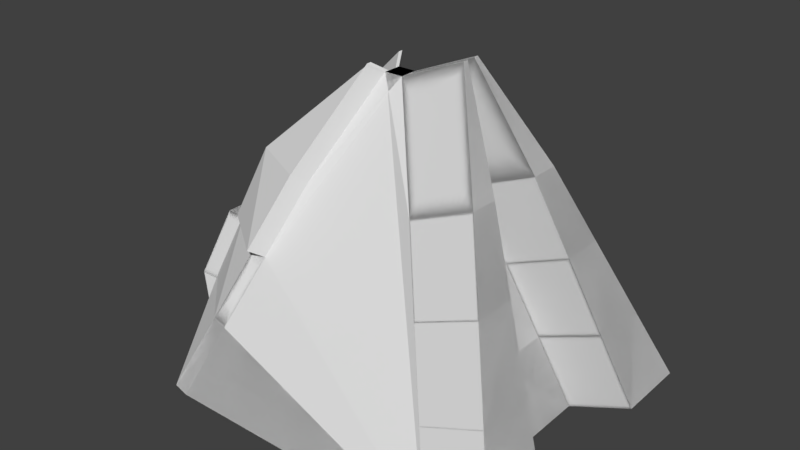 # Source: CasaChosa.blend  (saved by Blender 2.79.0; exported with 4.5.12 LTS)
import bpy
from mathutils import Matrix  # noqa: F401  (used for matrix-valued properties, if any)

bpy.ops.wm.read_factory_settings(use_empty=True)
scene = bpy.context.scene
scene.name = 'Scene'

# ---- collections
col_collection_1 = bpy.data.collections.new('Collection 1'); scene.collection.children.link(col_collection_1)

# ---- world
world_world = bpy.data.worlds.new('World'); scene.world = world_world
world_world.color = (0.05088, 0.05088, 0.05088)
world_world.use_sun_shadow = False
world_world.sun_shadow_jitter_overblur = 0.0
world_world.cycles.sampling_method = 'MANUAL'

# ---- meshes
me_cube_001 = bpy.data.meshes.new('Cube.001')
me_cube_001.from_pydata([(-0.06175, -0.06175, -1.182), (-1.0, -1.0, 1.0), (-0.06175, 0.06175, -1.182), (-1.0, 1.0, 1.0), (0.06175, -0.06175, -1.182), (1.0, -1.0, 1.0), (0.06175, 0.06175, -1.182), (1.0, 1.0, 1.0), (-0.06175, 0.0, -1.182), (-0.5954, -0.5954, 0.0), (-1.0, 0.0, 1.0), (-0.5954, 0.5954, 0.0), (-0.5954, 0.0, 0.0), (-0.06175, -0.03087, -1.182), (-0.7977, -0.7977, 0.5), (-1.0, 0.5, 1.0), (-0.3931, 0.3931, -0.5), (-0.06175, 0.03087, -1.182), (-0.3931, -0.3931, -0.5), (-1.0, -0.5, 1.0), (-0.7977, 0.7977, 0.5), (-0.5954, 0.2977, 0.0), (-0.5954, -0.2977, 0.0), (-0.3931, 0.0, -0.5), (-0.7977, 0.0, 0.5), (-0.7977, -0.3989, 0.5), (-0.3931, -0.1966, -0.5), (-0.3931, 0.1966, -0.5), (-0.7977, 0.3989, 0.5), (0.5954, 0.5954, 0.0), (0.06175, 0.0, -1.182), (1.0, 0.0, 1.0), (0.5954, -0.5954, 0.0), (1.003, 0.0, -0.005673), (0.3931, 0.3931, -0.5), (0.06175, 0.03087, -1.182), (1.0, -0.5, 1.0), (0.3931, -0.3931, -0.5), (0.7977, 0.7977, 0.5), (0.06175, -0.03087, -1.182), (1.0, 0.5, 1.0), (0.7977, -0.7977, 0.5), (1.003, -0.2977, -0.005673), (1.003, 0.2977, -0.005673), (0.8007, 0.0, -0.5057), (1.205, 0.0, 0.4943), (1.205, 0.3989, 0.4943), (0.8007, 0.1966, -0.5057), (0.8007, -0.1966, -0.5057), (1.205, -0.3989, 0.4943), (1.003, -0.2977, -0.005673), (0.5954, -0.5954, 0.0), (0.3931, -0.3931, -0.5), (0.8007, -0.1966, -0.5057), (1.003, -0.2977, -0.005673), (0.5954, -0.5954, 0.0), (0.3931, -0.3931, -0.5), (0.8007, -0.1966, -0.5057), (0.4477, -0.4883, -0.5634), (0.1163, -0.1569, -1.245), (0.1163, -0.126, -1.245), (0.8553, -0.2917, -0.5691), (1.058, -0.3929, -0.06909), (0.65, -0.6906, -0.06341), (0.4477, -0.4883, -0.5634), (0.8553, -0.2917, -0.5691), (1.003, 0.2977, -0.005673), (1.003, 0.0, -0.005673), (1.205, 0.0, 0.4943), (1.003, -0.2977, -0.005673), (1.205, 0.3989, 0.4943), (1.205, -0.3989, 0.4943), (1.0, 0.5, 1.0), (1.0, 0.0, 1.0), (1.0, -0.5, 1.0), (1.205, 0.0, 0.4943), (1.205, 0.3989, 0.4943), (1.205, -0.3989, 0.4943), (1.003, 0.2977, -0.005673), (1.003, 0.0, -0.005673), (1.205, 0.0, 0.4943), (1.003, -0.2977, -0.005673), (1.205, 0.3989, 0.4943), (1.205, -0.3989, 0.4943), (1.0, 0.5, 1.0), (1.0, 0.0, 1.0), (1.0, -0.5, 1.0), (1.205, 0.0, 0.4943), (1.205, 0.3989, 0.4943), (1.205, -0.3989, 0.4943), (1.003, 0.2977, -0.005673), (1.003, 0.0, -0.005673), (1.205, 0.0, 0.4943), (1.003, -0.2977, -0.005673), (1.205, 0.3989, 0.4943), (1.205, -0.3989, 0.4943), (1.0, 0.5, 1.0), (1.0, 0.0, 1.0), (1.0, -0.5, 1.0), (1.205, 0.0, 0.4943), (1.205, 0.3989, 0.4943), (1.205, -0.3989, 0.4943), (1.003, 0.2977, -0.005673), (1.003, 0.0, -0.005673), (1.205, 0.0, 0.4943), (1.003, -0.2977, -0.005673), (1.205, 0.3989, 0.4943), (1.205, -0.3989, 0.4943), (1.238, 0.5, 1.0), (1.238, 0.0, 1.0), (1.238, -0.5, 1.0), (-0.06175, -0.06175, -1.182), (1.444, 0.3989, 0.4945), (1.444, -0.3989, 0.4945), (1.241, 0.2977, -0.005527), (1.241, 0.0, -0.005527), (-0.06175, -0.03087, -1.182), (1.241, -0.2977, -0.005527), (1.444, 0.3989, 0.4945), (1.444, -0.3989, 0.4945), (1.0, -0.5, 1.0), (1.0, -1.0, 1.0), (0.7977, 0.7977, 0.5), (0.5954, 0.5954, 0.0), (0.7977, -0.7977, 0.5), (0.5954, -0.5954, 0.0), (1.003, -0.2977, -0.005673), (1.0, 1.0, 1.0), (1.0, 0.5, 1.0), (1.003, 0.2977, -0.005673), (1.205, 0.3989, 0.4943), (1.205, -0.3989, 0.4943), (1.0, -0.5, 1.0), (1.0, -1.0, 1.0), (0.7977, 0.7977, 0.5), (0.5954, 0.5954, 0.0), (0.7977, -0.7977, 0.5), (0.5954, -0.5954, 0.0), (1.003, -0.2977, -0.005673), (1.0, 1.0, 1.0), (1.0, 0.5, 1.0), (1.003, 0.2977, -0.005673), (1.205, 0.3989, 0.4943), (1.205, -0.3989, 0.4943), (1.091, -0.5, 0.9654), (1.091, -1.0, 0.9654), (0.8887, 0.7977, 0.4654), (0.6864, 0.5954, -0.03459), (0.8887, -0.7977, 0.4654), (0.6864, -0.5954, -0.03459), (1.094, -0.2977, -0.04026), (1.091, 1.0, 0.9654), (1.091, 0.5, 0.9654), (1.094, 0.2977, -0.04026), (1.296, 0.3989, 0.4597), (1.296, -0.3989, 0.4597), (-0.7977, -0.7977, 0.5), (-1.0, -1.0, 1.0), (-1.0, 0.5, 1.0), (-1.0, 1.0, 1.0), (-0.3931, 0.3931, -0.5), (-0.06175, 0.06175, -1.182), (-0.3931, -0.3931, -0.5), (-0.5954, -0.5954, 0.0), (-0.7977, 0.7977, 0.5), (-0.5954, 0.5954, 0.0), (-0.5954, 0.2977, 0.0), (-0.06175, 0.03087, -1.182), (-1.0, -0.5, 1.0), (-0.5954, -0.2977, 0.0), (-0.7977, -0.3989, 0.5), (-0.3931, -0.1966, -0.5), (-0.3931, 0.1966, -0.5), (-0.7977, 0.3989, 0.5), (-0.06175, 0.03087, -1.182), (-0.06175, 0.0, -1.182), (-1.0, -0.5, 1.0), (-1.0, 0.0, 1.0), (-0.3931, 0.0, -0.5), (-0.06175, -0.03087, -1.182), (-1.0, 0.5, 1.0), (-0.7977, 0.0, 0.5), (-0.7977, -0.3989, 0.5), (-1.0, -0.5, 1.0), (-0.3931, -0.1966, -0.5), (-0.7977, -0.3989, 0.5), (-0.06175, 0.03087, -1.182), (-0.3931, 0.1966, -0.5), (-0.3931, 0.1966, -0.5), (-0.7977, 0.3989, 0.5), (-0.5954, -0.5954, 0.0), (-0.7977, -0.7977, 0.5), (-0.7977, 0.7977, 0.5), (-0.5954, 0.5954, 0.0), (-0.3931, 0.3931, -0.5), (-0.06175, 0.06175, -1.182), (-0.5954, 0.2977, 0.0), (-1.0, 0.5, 1.0), (-1.0, 1.0, 1.0), (-0.3931, -0.3931, -0.5), (-1.0, -1.0, 1.0), (-0.06175, -0.03087, -1.182), (-0.06175, -0.06175, -1.182), (-0.5954, -0.2977, 0.0), (-0.3931, -0.1966, -0.5), (-0.7977, 0.3989, 0.5), (-0.06175, 0.03087, -1.182), (-0.06175, 0.0, -1.182), (-1.0, -0.5, 1.0), (-1.0, 0.0, 1.0), (-0.3931, 0.0, -0.5), (-0.06175, -0.03087, -1.182), (-1.0, 0.5, 1.0), (-0.7977, 0.0, 0.5), (-0.7977, -0.3989, 0.5), (-1.0, -0.5, 1.0), (-0.3931, -0.1966, -0.5), (-0.7977, -0.3989, 0.5), (-0.06175, 0.03087, -1.182), (-0.3931, 0.1966, -0.5), (-0.3931, 0.1966, -0.5), (-0.7977, 0.3989, 0.5), (-0.5954, -0.5954, 0.0), (-0.7977, -0.7977, 0.5), (-0.7977, 0.7977, 0.5), (-0.5954, 0.5954, 0.0), (-0.3931, 0.3931, -0.5), (-0.06175, 0.06175, -1.182), (-0.5954, 0.2977, 0.0), (-1.0, 0.5, 1.0), (-1.0, 1.0, 1.0), (-0.3931, -0.3931, -0.5), (-1.0, -1.0, 1.0), (-0.06175, -0.03087, -1.182), (-0.06175, -0.06175, -1.182), (-0.5954, -0.2977, 0.0), (-0.3931, -0.1966, -0.5), (-0.7977, 0.3989, 0.5), (-1.0, -0.5, 1.0), (-1.0, -0.5, 1.0), (-0.7977, -0.3989, 0.5), (-0.7977, -0.3989, 0.5), (-0.3931, -0.1966, -0.5), (-0.06175, -0.03087, -1.182), (-0.06175, 0.03087, -1.182), (-0.06175, 0.03087, -1.182), (-0.3931, 0.1966, -0.5), (-0.3931, 0.1966, -0.5), (-1.0, 0.5, 1.0), (-0.7977, 0.3989, 0.5), (-0.5954, -0.5954, 0.0), (-0.7977, -0.7977, 0.5), (-0.7977, 0.7977, 0.5), (-0.5954, 0.5954, 0.0), (-0.3931, 0.3931, -0.5), (-0.06175, 0.06175, -1.182), (-0.5954, 0.2977, 0.0), (-1.0, 0.5, 1.0), (-1.0, 1.0, 1.0), (-0.3931, -0.3931, -0.5), (-1.0, -1.0, 1.0), (-0.06175, -0.03087, -1.182), (-0.06175, -0.06175, -1.182), (-0.5954, -0.2977, 0.0), (-0.3931, -0.1966, -0.5), (-0.7977, 0.3989, 0.5), (-1.0, -0.5, 1.0), (-1.0, -0.5, 1.0), (-0.7977, -0.3989, 0.5), (-0.7977, -0.3989, 0.5), (-0.3931, -0.1966, -0.5), (-0.06175, -0.03087, -1.182), (-0.06175, 0.03087, -1.182), (-0.06175, 0.03087, -1.182), (-0.3931, 0.1966, -0.5), (-0.3931, 0.1966, -0.5), (-1.0, 0.5, 1.0), (-0.7977, 0.3989, 0.5), (-0.5954, -0.5954, 0.0), (-0.7977, -0.7977, 0.5), (-0.7977, 0.7977, 0.5), (-0.5954, 0.5954, 0.0), (-0.3931, 0.3931, -0.5), (-0.06175, 0.06175, -1.182), (-0.5954, 0.2977, 0.0), (-1.0, 0.5, 1.0), (-1.0, 1.0, 1.0), (-0.3931, -0.3931, -0.5), (-1.0, -1.0, 1.0), (-0.06175, -0.03087, -1.182), (-0.06175, -0.06175, -1.182), (-0.5954, -0.2977, 0.0), (-0.3931, -0.1966, -0.5), (-0.7977, 0.3989, 0.5), (-1.438, -0.5, 0.814), (-1.438, -0.5, 0.814), (-1.236, -0.3989, 0.314), (-1.236, -0.3989, 0.314), (-0.8314, -0.1966, -0.686), (-0.5, -0.03087, -1.368), (-0.5, 0.03087, -1.368), (-0.5, 0.03087, -1.368), (-0.8314, 0.1966, -0.686), (-0.8314, 0.1966, -0.686), (-1.438, 0.5, 0.814), (-1.236, 0.3989, 0.314), (-1.034, -0.5954, -0.186), (-1.236, -0.7977, 0.314), (-1.236, 0.7977, 0.314), (-1.034, 0.5954, -0.186), (-0.8314, 0.3931, -0.686), (-0.5, 0.06175, -1.368), (-1.034, 0.2977, -0.186), (-1.438, 0.5, 0.814), (-1.438, 1.0, 0.814), (-0.8314, -0.3931, -0.686), (-1.438, -1.0, 0.814), (-0.5, -0.03087, -1.368), (-0.5, -0.06175, -1.368), (-1.034, -0.2977, -0.186), (-0.8314, -0.1966, -0.686), (-1.236, 0.3989, 0.314)], [], [(11, 16, 160, 165), (2, 16, 11, 20, 3, 7, 38, 29, 34, 6), (40, 46, 130, 128), (4, 37, 32, 41, 5, 1, 14, 9, 18, 0), (2, 6, 35, 30, 39, 4, 0, 13, 8, 17), (7, 3, 15, 10, 19, 1, 5, 36, 31, 40), (20, 11, 165, 164), (26, 22, 12, 23), (28, 24, 181, 189), (22, 25, 24, 12), (13, 0, 111, 116), (9, 14, 156, 163), (157, 168, 183, 200), (27, 21, 166, 172), (18, 9, 163, 162), (160, 161, 195, 194), (27, 172, 188, 187), (23, 12, 21, 27), (166, 173, 205, 196), (12, 24, 28, 21), (116, 111, 202, 201), (48, 42, 50, 53), (47, 43, 33, 44), (49, 45, 75, 77), (33, 43, 66, 67), (38, 7, 127, 122), (46, 43, 129, 130), (35, 47, 44, 30), (6, 34, 47, 35), (34, 29, 43, 47), (57, 54, 62, 65), (30, 44, 48, 39), (44, 33, 42, 48), (5, 41, 124, 121), (46, 45, 68, 70), (69, 67, 79, 81), (52, 53, 57, 56), (37, 48, 53, 52), (42, 32, 51, 50), (32, 37, 52, 51), (37, 4, 59, 58), (50, 51, 55, 54), (53, 50, 54, 57), (51, 52, 56, 55), (60, 61, 58, 59), (65, 62, 63, 64), (55, 56, 64, 63), (39, 48, 61, 60), (48, 37, 58, 61), (56, 57, 65, 64), (4, 39, 60, 59), (54, 55, 63, 62), (40, 31, 73, 72), (68, 71, 83, 80), (42, 33, 67, 69), (49, 42, 69, 71), (45, 49, 71, 68), (43, 46, 70, 66), (72, 73, 85, 84), (82, 80, 92, 94), (75, 76, 88, 87), (83, 81, 93, 95), (71, 69, 81, 83), (46, 40, 72, 76), (70, 68, 80, 82), (45, 46, 76, 75), (31, 36, 74, 73), (67, 66, 78, 79), (66, 70, 82, 78), (36, 49, 77, 74), (94, 92, 104, 106), (87, 88, 100, 99), (95, 93, 105, 107), (86, 89, 101, 98), (79, 78, 90, 91), (76, 72, 84, 88), (78, 82, 94, 90), (73, 74, 86, 85), (77, 75, 87, 89), (80, 83, 95, 92), (81, 79, 91, 93), (74, 77, 89, 86), (111, 162, 199, 202), (156, 157, 200, 191), (107, 105, 117, 119), (98, 101, 113, 110), (84, 85, 97, 96), (91, 90, 102, 103), (88, 84, 96, 100), (90, 94, 106, 102), (85, 86, 98, 97), (89, 87, 99, 101), (92, 95, 107, 104), (93, 91, 103, 105), (161, 167, 186, 195), (164, 165, 193, 192), (172, 166, 196, 188), (173, 28, 189, 205), (96, 97, 109, 108), (103, 102, 114, 115), (100, 96, 108, 112), (102, 106, 118, 114), (97, 98, 110, 109), (165, 160, 194, 193), (163, 156, 191, 190), (105, 103, 115, 117), (131, 120, 132, 143), (121, 124, 136, 133), (130, 129, 141, 142), (124, 125, 137, 136), (41, 32, 125, 124), (42, 49, 131, 126), (29, 38, 122, 123), (43, 29, 123, 129), (7, 40, 128, 127), (32, 42, 126, 125), (36, 5, 121, 120), (49, 36, 120, 131), (133, 136, 148, 145), (142, 141, 153, 154), (136, 137, 149, 148), (138, 143, 155, 150), (125, 126, 138, 137), (128, 130, 142, 140), (120, 121, 133, 132), (129, 123, 135, 141), (122, 127, 139, 134), (123, 122, 134, 135), (127, 128, 140, 139), (126, 131, 143, 138), (155, 144, 145, 148), (147, 146, 154, 153), (146, 151, 152, 154), (150, 155, 148, 149), (143, 132, 144, 155), (137, 138, 150, 149), (140, 142, 154, 152), (132, 133, 145, 144), (141, 135, 147, 153), (134, 139, 151, 146), (135, 134, 146, 147), (139, 140, 152, 151), (23, 27, 187, 178), (14, 1, 157, 156), (21, 28, 173, 166), (2, 17, 167, 161), (22, 26, 171, 169), (15, 3, 159, 158), (19, 10, 177, 176), (0, 18, 162, 111), (16, 2, 161, 160), (1, 19, 168, 157), (25, 22, 169, 170), (3, 20, 164, 159), (202, 199, 231, 234), (176, 177, 209, 208), (195, 186, 218, 227), (174, 175, 207, 206), (188, 196, 228, 220), (178, 187, 219, 210), (193, 194, 226, 225), (186, 174, 206, 218), (201, 202, 234, 233), (191, 200, 232, 223), (203, 204, 236, 235), (182, 185, 217, 214), (199, 190, 222, 231), (184, 178, 210, 216), (197, 198, 230, 229), (183, 176, 208, 215), (159, 164, 192, 198), (24, 25, 182, 181), (15, 158, 197, 180), (168, 19, 176, 183), (8, 13, 179, 175), (170, 169, 203, 185), (10, 15, 180, 177), (13, 116, 201, 179), (158, 159, 198, 197), (26, 23, 178, 184), (25, 170, 185, 182), (162, 163, 190, 199), (17, 8, 175, 174), (169, 171, 204, 203), (171, 26, 184, 204), (167, 17, 174, 186), (214, 208, 209, 213), (211, 216, 210, 207), (219, 220, 247, 246), (207, 210, 219, 206), (234, 231, 259, 262), (213, 209, 212, 221), (206, 219, 246, 245), (227, 218, 244, 255), (220, 228, 256, 247), (225, 226, 254, 253), (218, 206, 245, 244), (233, 234, 262, 261), (216, 211, 243, 242), (223, 232, 260, 251), (235, 236, 264, 263), (214, 217, 241, 240), (187, 188, 220, 219), (196, 205, 237, 228), (200, 183, 215, 232), (189, 181, 213, 221), (175, 179, 211, 207), (198, 192, 224, 230), (179, 201, 233, 211), (177, 180, 212, 209), (190, 191, 223, 222), (204, 184, 216, 236), (192, 193, 225, 224), (205, 189, 221, 237), (181, 182, 214, 213), (185, 203, 235, 217), (194, 195, 227, 226), (180, 197, 229, 212), (244, 245, 273, 272), (255, 244, 272, 283), (247, 256, 284, 275), (242, 243, 271, 270), (253, 254, 282, 281), (240, 241, 269, 268), (261, 262, 290, 289), (239, 240, 268, 267), (251, 260, 288, 279), (263, 264, 292, 291), (238, 239, 267, 266), (259, 250, 278, 287), (228, 237, 265, 256), (232, 215, 238, 260), (230, 224, 252, 258), (221, 212, 248, 249), (211, 233, 261, 243), (222, 223, 251, 250), (236, 216, 242, 264), (224, 225, 253, 252), (237, 221, 249, 265), (217, 235, 263, 241), (226, 227, 255, 254), (212, 229, 257, 248), (215, 208, 239, 238), (208, 214, 240, 239), (229, 230, 258, 257), (231, 222, 250, 259), (283, 272, 300, 311), (275, 284, 312, 303), (270, 271, 299, 298), (281, 282, 310, 309), (268, 269, 297, 296), (289, 290, 318, 317), (267, 268, 296, 295), (279, 288, 316, 307), (291, 292, 320, 319), (266, 267, 295, 294), (287, 278, 306, 315), (285, 286, 314, 313), (262, 259, 287, 290), (245, 246, 274, 273), (256, 265, 293, 284), (260, 238, 266, 288), (246, 247, 275, 274), (258, 252, 280, 286), (249, 248, 276, 277), (243, 261, 289, 271), (250, 251, 279, 278), (264, 242, 270, 292), (252, 253, 281, 280), (265, 249, 277, 293), (241, 263, 291, 269), (254, 255, 283, 282), (248, 257, 285, 276), (257, 258, 286, 285), (295, 296, 297, 294), (301, 302, 303, 300), (303, 312, 309, 310), (307, 316, 294, 297), (312, 321, 308, 309), (300, 303, 310, 311), (315, 306, 319, 320), (318, 315, 320, 317), (321, 313, 314, 308), (306, 307, 297, 319), (298, 299, 317, 320), (305, 304, 313, 321), (272, 273, 301, 300), (290, 287, 315, 318), (273, 274, 302, 301), (284, 293, 321, 312), (288, 266, 294, 316), (274, 275, 303, 302), (286, 280, 308, 314), (277, 276, 304, 305), (271, 289, 317, 299), (278, 279, 307, 306), (292, 270, 298, 320), (280, 281, 309, 308), (293, 277, 305, 321), (269, 291, 319, 297), (282, 283, 311, 310), (276, 285, 313, 304)])
me_cube_001.use_remesh_preserve_volume = False
me_cube_001.use_remesh_preserve_attributes = False
me_cube_001.use_mirror_vertex_groups = False
me_cube_001.update()

# ---- objects
ob_cube = bpy.data.objects.new('Cube', me_cube_001)

# ---- transforms, parenting, visibility, modifiers, constraints
ob_cube.location = (0.0, 0.0, 1.697)
ob_cube.scale = (-1.752, -1.752, -1.752)
ob_cube.lineart.crease_threshold = 0.0
_m = ob_cube.modifiers.new('Mirror', 'MIRROR')
_m.use_axis = (False, True, False)

# ---- collection membership
col_collection_1.objects.link(ob_cube)

# ---- scene / render settings (as saved in the file)
scene.frame_start = 1; scene.frame_end = 250; scene.frame_set(1)
scene.render.engine = 'BLENDER_EEVEE_NEXT'
scene.render.resolution_percentage = 50
scene.render.dither_intensity = 0.0
scene.cycles.use_denoising = False
scene.cycles.samples = 128
scene.cycles.sampling_pattern = 'TABULATED_SOBOL'
scene.cycles.use_adaptive_sampling = False
scene.cycles.use_light_tree = False
scene.cycles.blur_glossy = 0.0
scene.cycles.sample_clamp_indirect = 0.0
scene.view_settings.view_transform = 'Standard'
bpy.context.view_layer.update()

# ---- added for rendering (the .blend has no active camera and no usable light): camera, sun
cam_auto = bpy.data.cameras.new('AutoCamera')
cam_auto.lens = 50.0
cam_auto.sensor_width = 36.0
cam_auto.clip_end = 1000.0
ob_auto_camera = bpy.data.objects.new('AutoCamera', cam_auto)
scene.collection.objects.link(ob_auto_camera)
ob_auto_camera.location = (6.85553, -8.2324, 7.50725)
ob_auto_camera.rotation_euler = (1.09748, -7.21219e-08, 0.694738)
scene.camera = ob_auto_camera
light_auto_sun = bpy.data.lights.new('AutoSun', 'SUN')
light_auto_sun.energy = 3.0
light_auto_sun.angle = 0.0523599
ob_auto_sun = bpy.data.objects.new('AutoSun', light_auto_sun)
scene.collection.objects.link(ob_auto_sun)
ob_auto_sun.rotation_euler = (0.872665, 0.174533, 0.523599)
bpy.context.view_layer.update()
